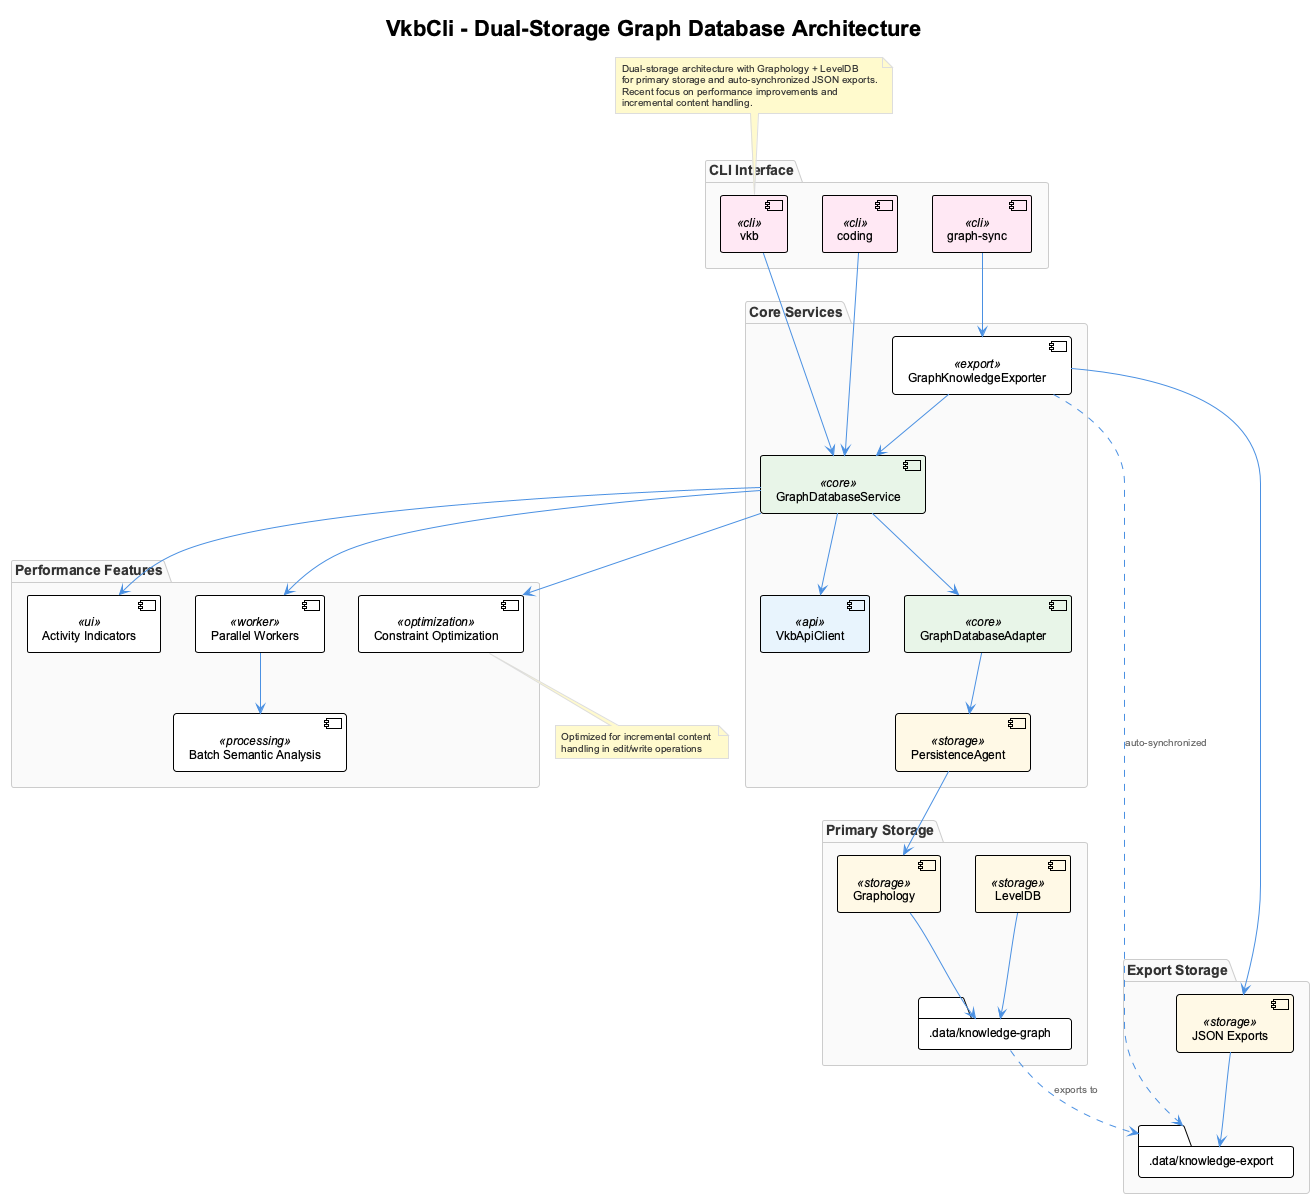

The diagram above was rendered by PlantUML. Its source (embedded in the PNG):
@startuml
!include /Users/q284340/Agentic/coding/docs/puml/_standard-style.puml

title VkbCli - Dual-Storage Graph Database Architecture

package "CLI Interface" {
    [vkb] <<cli>>
    [coding] <<cli>>
    [graph-sync] <<cli>>
}

package "Core Services" {
    [GraphDatabaseService] <<core>>
    [GraphDatabaseAdapter] <<core>>
    [PersistenceAgent] <<storage>>
    [VkbApiClient] <<api>>
    [GraphKnowledgeExporter] <<export>>
}

package "Primary Storage" {
    [Graphology] <<storage>>
    [LevelDB] <<storage>>
    folder ".data/knowledge-graph" as primaryStorage
}

package "Export Storage" {
    folder ".data/knowledge-export" as exportStorage
    [JSON Exports] <<storage>>
}

package "Performance Features" {
    [Parallel Workers] <<worker>>
    [Batch Semantic Analysis] <<processing>>
    [Constraint Optimization] <<optimization>>
    [Activity Indicators] <<ui>>
}

' CLI to Core Services
[vkb] --> [GraphDatabaseService]
[coding] --> [GraphDatabaseService]
[graph-sync] --> [GraphKnowledgeExporter]

' Core Service Relationships
[GraphDatabaseService] --> [GraphDatabaseAdapter]
[GraphDatabaseAdapter] --> [PersistenceAgent]
[GraphDatabaseService] --> [VkbApiClient]
[GraphKnowledgeExporter] --> [GraphDatabaseService]

' Storage Relationships
[PersistenceAgent] --> [Graphology]
[Graphology] --> primaryStorage
[LevelDB] --> primaryStorage
[GraphKnowledgeExporter] --> [JSON Exports]
[JSON Exports] --> exportStorage

' Performance Features
[GraphDatabaseService] --> [Parallel Workers]
[Parallel Workers] --> [Batch Semantic Analysis]
[GraphDatabaseService] --> [Constraint Optimization]
[GraphDatabaseService] --> [Activity Indicators]

' Auto-sync relationship
[GraphKnowledgeExporter] ..> exportStorage : "auto-synchronized"
primaryStorage ..> exportStorage : "exports to"

note top of [vkb]
  Dual-storage architecture with Graphology + LevelDB 
  for primary storage and auto-synchronized JSON exports.
  Recent focus on performance improvements and 
  incremental content handling.
end note

note bottom of [Constraint Optimization]
  Optimized for incremental content 
  handling in edit/write operations
end note

@enduml